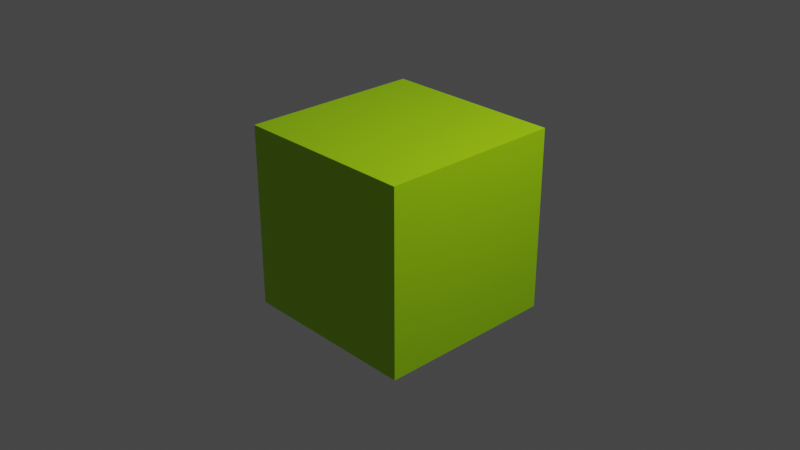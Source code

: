 # Source: green_cube.blend  (saved by Blender 3.3.6; exported with 4.5.12 LTS)
import bpy
from mathutils import Matrix  # noqa: F401  (used for matrix-valued properties, if any)

bpy.ops.wm.read_factory_settings(use_empty=True)
scene = bpy.context.scene
scene.name = 'Scene'

# ---- collections
col_collection = bpy.data.collections.new('Collection'); scene.collection.children.link(col_collection)

# ---- materials (node trees are filled in below, after node groups)
mat_material = bpy.data.materials.new('Material')
mat_material.alpha_threshold = 0.0
mat_material.use_transparent_shadow = False
mat_material.roughness = 0.5
mat_material.line_color = (0.0, 0.0, 0.0, 1.0)

# ---- material node trees
mat_material.use_nodes = True; mat_material.node_tree.nodes.clear()
_N = mat_material.node_tree.nodes; _L = mat_material.node_tree.links
n0 = _N.new('ShaderNodeOutputMaterial'); n0.name = 'Material Output'; n0.location = (300, 300)
n1 = _N.new('ShaderNodeBsdfPrincipled'); n1.name = 'Principled BSDF'; n1.location = (10, 300)
n1.distribution = 'GGX'
n1.subsurface_method = 'RANDOM_WALK_SKIN'
n1.inputs[0].default_value = (0.4004, 0.8, 0.0, 1.0)
n1.inputs[3].default_value = 1.45
n1.inputs[27].default_value = (0.0, 0.0, 0.0, 1.0)
n1.inputs[28].default_value = 1.0
_L.new(n1.outputs[0], n0.inputs[0])
n0.is_active_output = True

# ---- world
world_world = bpy.data.worlds.new('World'); scene.world = world_world
world_world.use_nodes = True; world_world.node_tree.nodes.clear()
_N = world_world.node_tree.nodes; _L = world_world.node_tree.links
n0 = _N.new('ShaderNodeOutputWorld'); n0.name = 'World Output'; n0.location = (300, 300)
n1 = _N.new('ShaderNodeBackground'); n1.name = 'Background'; n1.location = (10, 300)
n1.inputs[0].default_value = (0.05088, 0.05088, 0.05088, 1.0)
_L.new(n1.outputs[0], n0.inputs[0])
n0.is_active_output = True
world_world.color = (0.05088, 0.05088, 0.05088)
world_world.use_sun_shadow = False
world_world.sun_shadow_jitter_overblur = 0.0

# ---- cameras
cam_camera = bpy.data.cameras.new('Camera')
cam_camera.clip_end = 100.0
cam_camera.ortho_scale = 7.314

# ---- lights
light_light = bpy.data.lights.new('Light', 'POINT')
light_light.transmission_factor = 0.0
light_light.energy = 1000.0
light_light.shadow_soft_size = 0.1
light_light.shadow_maximum_resolution = 0.006
light_light.use_absolute_resolution = True

# ---- meshes
me_cube = bpy.data.meshes.new('Cube')
me_cube.from_pydata([(1.0, 1.0, 1.0), (1.0, 1.0, -1.0), (1.0, -1.0, 1.0), (1.0, -1.0, -1.0), (-1.0, 1.0, 1.0), (-1.0, 1.0, -1.0), (-1.0, -1.0, 1.0), (-1.0, -1.0, -1.0)], [], [(0, 4, 6, 2), (3, 2, 6, 7), (7, 6, 4, 5), (5, 1, 3, 7), (1, 0, 2, 3), (5, 4, 0, 1)])
_uv = me_cube.uv_layers.new(name='UVMap')
_uv.uv.foreach_set('vector', [0.625, 0.5, 0.875, 0.5, 0.875, 0.75, 0.625, 0.75, 0.375, 0.75, 0.625, 0.75, 0.625, 1.0, 0.375, 1.0, 0.375, 0.0, 0.625, 0.0, 0.625, 0.25, 0.375, 0.25, 0.125, 0.5, 0.375, 0.5, 0.375, 0.75, 0.125, 0.75, 0.375, 0.5, 0.625, 0.5, 0.625, 0.75, 0.375, 0.75, 0.375, 0.25, 0.625, 0.25, 0.625, 0.5, 0.375, 0.5])
me_cube.materials.append(mat_material)
me_cube.use_mirror_vertex_groups = False
me_cube.update()

# ---- objects
ob_cube = bpy.data.objects.new('Cube', me_cube)
ob_light = bpy.data.objects.new('Light', light_light)
ob_camera = bpy.data.objects.new('Camera', cam_camera)

# ---- transforms, parenting, visibility, modifiers, constraints
ob_cube.location = (0.0, 0.0, 0.0)
ob_cube.lock_rotations_4d = False
ob_cube.empty_display_type = 'ARROWS'
ob_cube.lineart.crease_threshold = 0.0
ob_light.location = (4.076, 1.005, 5.904)
ob_light.rotation_euler = (0.6503, 0.05522, 1.866)
ob_light.lock_rotations_4d = False
ob_light.empty_display_type = 'ARROWS'
ob_light.color = (0.0, 0.0, 0.0, 0.0)
ob_light.lineart.crease_threshold = 0.0
ob_camera.location = (7.359, -6.926, 4.958)
ob_camera.rotation_euler = (1.109, 0.0, 0.8149)
ob_camera.lock_rotations_4d = False
ob_camera.empty_display_type = 'ARROWS'
ob_camera.color = (0.0, 0.0, 0.0, 0.0)
ob_camera.display_type = 'WIRE'
ob_camera.lineart.crease_threshold = 0.0

# ---- collection membership
col_collection.objects.link(ob_cube)
col_collection.objects.link(ob_light)
col_collection.objects.link(ob_camera)

# ---- scene / render settings (as saved in the file)
scene.camera = ob_camera
scene.frame_start = 1; scene.frame_end = 250; scene.frame_set(1)
scene.render.engine = 'BLENDER_EEVEE_NEXT'
scene.cycles.sampling_pattern = 'TABULATED_SOBOL'
scene.cycles.use_light_tree = False
scene.view_settings.view_transform = 'Filmic'
bpy.context.view_layer.update()
